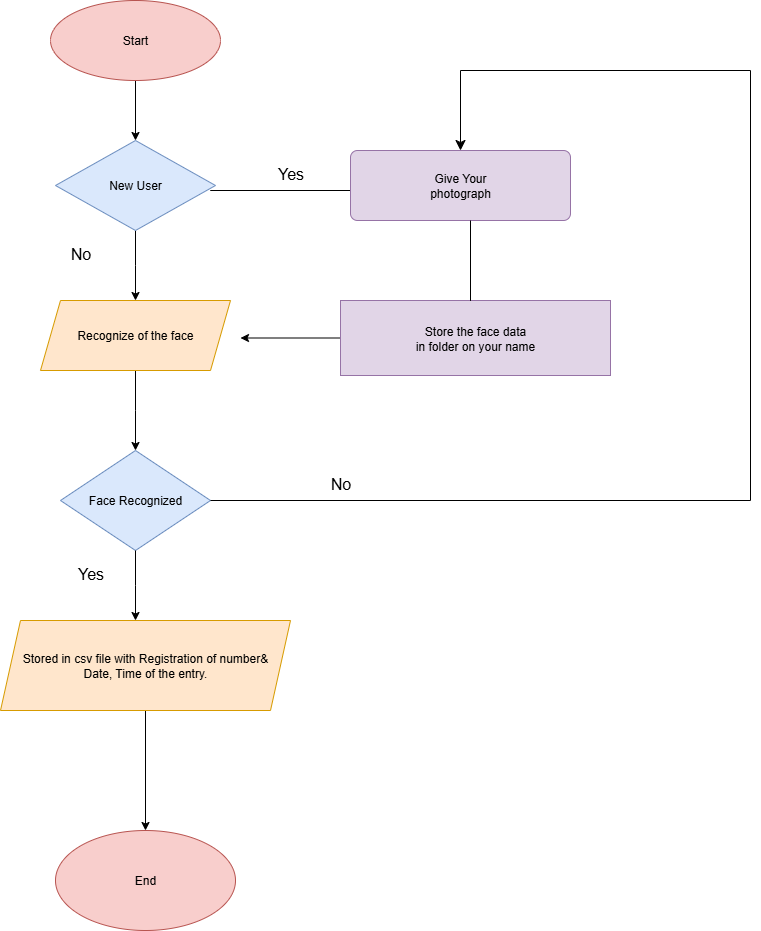

The diagram above was exported from draw.io. Its source (the exported page's mxGraphModel, read from the mxfile embedded in the PNG):
<mxGraphModel dx="1895" dy="1022" grid="1" gridSize="10" guides="1" tooltips="1" connect="1" arrows="1" fold="1" page="1" pageScale="1" pageWidth="850" pageHeight="1100" math="0" shadow="0">
  <root>
    <mxCell id="0" />
    <mxCell id="1" parent="0" />
    <mxCell id="mIo_HiM2wlQcwZlAoWSM-5" style="edgeStyle=orthogonalEdgeStyle;rounded=0;orthogonalLoop=1;jettySize=auto;html=1;entryX=0.5;entryY=0;entryDx=0;entryDy=0;" edge="1" parent="1" source="mIo_HiM2wlQcwZlAoWSM-1" target="mIo_HiM2wlQcwZlAoWSM-3">
      <mxGeometry relative="1" as="geometry" />
    </mxCell>
    <mxCell id="mIo_HiM2wlQcwZlAoWSM-1" value="Start" style="ellipse;whiteSpace=wrap;html=1;fillColor=#f8cecc;strokeColor=#b85450;" vertex="1" parent="1">
      <mxGeometry x="100" y="10" width="170" height="80" as="geometry" />
    </mxCell>
    <mxCell id="mIo_HiM2wlQcwZlAoWSM-21" style="edgeStyle=orthogonalEdgeStyle;rounded=0;orthogonalLoop=1;jettySize=auto;html=1;" edge="1" parent="1" source="mIo_HiM2wlQcwZlAoWSM-3">
      <mxGeometry relative="1" as="geometry">
        <mxPoint x="185" y="310" as="targetPoint" />
      </mxGeometry>
    </mxCell>
    <mxCell id="mIo_HiM2wlQcwZlAoWSM-3" value="New User" style="rhombus;whiteSpace=wrap;html=1;fillColor=#dae8fc;strokeColor=#6c8ebf;" vertex="1" parent="1">
      <mxGeometry x="105" y="150" width="160" height="90" as="geometry" />
    </mxCell>
    <mxCell id="mIo_HiM2wlQcwZlAoWSM-23" style="edgeStyle=orthogonalEdgeStyle;rounded=0;orthogonalLoop=1;jettySize=auto;html=1;" edge="1" parent="1" source="mIo_HiM2wlQcwZlAoWSM-6">
      <mxGeometry relative="1" as="geometry">
        <mxPoint x="185" y="460" as="targetPoint" />
      </mxGeometry>
    </mxCell>
    <mxCell id="mIo_HiM2wlQcwZlAoWSM-6" value="Recognize of the face" style="shape=parallelogram;perimeter=parallelogramPerimeter;whiteSpace=wrap;html=1;fixedSize=1;fillColor=#ffe6cc;strokeColor=#d79b00;" vertex="1" parent="1">
      <mxGeometry x="90" y="310" width="190" height="70" as="geometry" />
    </mxCell>
    <mxCell id="mIo_HiM2wlQcwZlAoWSM-8" value="Face Recognized" style="rhombus;whiteSpace=wrap;html=1;fillColor=#dae8fc;strokeColor=#6c8ebf;" vertex="1" parent="1">
      <mxGeometry x="110" y="460" width="150" height="100" as="geometry" />
    </mxCell>
    <mxCell id="mIo_HiM2wlQcwZlAoWSM-39" style="edgeStyle=orthogonalEdgeStyle;rounded=0;orthogonalLoop=1;jettySize=auto;html=1;" edge="1" parent="1" source="mIo_HiM2wlQcwZlAoWSM-10" target="mIo_HiM2wlQcwZlAoWSM-14">
      <mxGeometry relative="1" as="geometry" />
    </mxCell>
    <mxCell id="mIo_HiM2wlQcwZlAoWSM-10" value="Stored in csv file with Registration of number&amp;amp;&lt;div&gt;Date, Time of the entry.&lt;/div&gt;" style="shape=parallelogram;perimeter=parallelogramPerimeter;whiteSpace=wrap;html=1;fixedSize=1;fillColor=#ffe6cc;strokeColor=#d79b00;" vertex="1" parent="1">
      <mxGeometry x="50" y="630" width="290" height="90" as="geometry" />
    </mxCell>
    <mxCell id="mIo_HiM2wlQcwZlAoWSM-14" value="End" style="ellipse;whiteSpace=wrap;html=1;fillColor=#f8cecc;strokeColor=#b85450;" vertex="1" parent="1">
      <mxGeometry x="105" y="840" width="180" height="100" as="geometry" />
    </mxCell>
    <mxCell id="mIo_HiM2wlQcwZlAoWSM-18" value="" style="endArrow=none;html=1;rounded=0;" edge="1" parent="1">
      <mxGeometry relative="1" as="geometry">
        <mxPoint x="400" y="200" as="sourcePoint" />
        <mxPoint x="400" y="200" as="targetPoint" />
        <Array as="points">
          <mxPoint x="260" y="200" />
        </Array>
      </mxGeometry>
    </mxCell>
    <mxCell id="mIo_HiM2wlQcwZlAoWSM-20" value="Give Your&lt;div&gt;photograph&lt;/div&gt;" style="rounded=1;arcSize=10;whiteSpace=wrap;html=1;align=center;fillColor=#e1d5e7;strokeColor=#9673a6;" vertex="1" parent="1">
      <mxGeometry x="400" y="160" width="220" height="70" as="geometry" />
    </mxCell>
    <mxCell id="mIo_HiM2wlQcwZlAoWSM-24" style="edgeStyle=orthogonalEdgeStyle;rounded=0;orthogonalLoop=1;jettySize=auto;html=1;" edge="1" parent="1" source="mIo_HiM2wlQcwZlAoWSM-8">
      <mxGeometry relative="1" as="geometry">
        <mxPoint x="185" y="630" as="targetPoint" />
      </mxGeometry>
    </mxCell>
    <mxCell id="mIo_HiM2wlQcwZlAoWSM-51" style="edgeStyle=orthogonalEdgeStyle;rounded=0;orthogonalLoop=1;jettySize=auto;html=1;" edge="1" parent="1" source="mIo_HiM2wlQcwZlAoWSM-40">
      <mxGeometry relative="1" as="geometry">
        <mxPoint x="290" y="347.5" as="targetPoint" />
      </mxGeometry>
    </mxCell>
    <mxCell id="mIo_HiM2wlQcwZlAoWSM-40" value="Store the face data&lt;div&gt;in folder on your name&lt;/div&gt;" style="whiteSpace=wrap;html=1;align=center;fillColor=#e1d5e7;strokeColor=#9673a6;" vertex="1" parent="1">
      <mxGeometry x="390" y="310" width="270" height="75" as="geometry" />
    </mxCell>
    <mxCell id="mIo_HiM2wlQcwZlAoWSM-48" value="" style="endArrow=none;html=1;rounded=0;" edge="1" parent="1">
      <mxGeometry relative="1" as="geometry">
        <mxPoint x="520" y="310" as="sourcePoint" />
        <mxPoint x="520" y="230" as="targetPoint" />
        <Array as="points">
          <mxPoint x="520" y="280" />
          <mxPoint x="520" y="310" />
        </Array>
      </mxGeometry>
    </mxCell>
    <mxCell id="mIo_HiM2wlQcwZlAoWSM-55" value="" style="edgeStyle=segmentEdgeStyle;endArrow=classic;html=1;curved=0;rounded=0;endSize=8;startSize=8;entryX=0.5;entryY=0;entryDx=0;entryDy=0;exitX=1;exitY=0.5;exitDx=0;exitDy=0;" edge="1" parent="1" source="mIo_HiM2wlQcwZlAoWSM-8" target="mIo_HiM2wlQcwZlAoWSM-20">
      <mxGeometry width="50" height="50" relative="1" as="geometry">
        <mxPoint x="800" y="520" as="sourcePoint" />
        <mxPoint x="630" y="80" as="targetPoint" />
        <Array as="points">
          <mxPoint x="800" y="510" />
          <mxPoint x="800" y="80" />
          <mxPoint x="510" y="80" />
        </Array>
      </mxGeometry>
    </mxCell>
    <mxCell id="mIo_HiM2wlQcwZlAoWSM-58" value="&lt;font style=&quot;font-size: 16px;&quot;&gt;Yes&lt;/font&gt;" style="text;html=1;align=center;verticalAlign=middle;resizable=0;points=[];autosize=1;strokeColor=none;fillColor=none;" vertex="1" parent="1">
      <mxGeometry x="315" y="168" width="50" height="30" as="geometry" />
    </mxCell>
    <mxCell id="mIo_HiM2wlQcwZlAoWSM-60" value="&lt;font style=&quot;font-size: 16px;&quot;&gt;Yes&lt;/font&gt;" style="text;html=1;align=center;verticalAlign=middle;resizable=0;points=[];autosize=1;strokeColor=none;fillColor=none;" vertex="1" parent="1">
      <mxGeometry x="115" y="568" width="50" height="30" as="geometry" />
    </mxCell>
    <mxCell id="mIo_HiM2wlQcwZlAoWSM-63" value="&lt;font style=&quot;font-size: 16px;&quot;&gt;No&lt;/font&gt;" style="text;html=1;align=center;verticalAlign=middle;resizable=0;points=[];autosize=1;strokeColor=none;fillColor=none;" vertex="1" parent="1">
      <mxGeometry x="370" y="478" width="40" height="30" as="geometry" />
    </mxCell>
    <mxCell id="mIo_HiM2wlQcwZlAoWSM-64" value="&lt;font style=&quot;font-size: 16px;&quot;&gt;No&lt;/font&gt;" style="text;html=1;align=center;verticalAlign=middle;resizable=0;points=[];autosize=1;strokeColor=none;fillColor=none;" vertex="1" parent="1">
      <mxGeometry x="110" y="248" width="40" height="30" as="geometry" />
    </mxCell>
  </root>
</mxGraphModel>